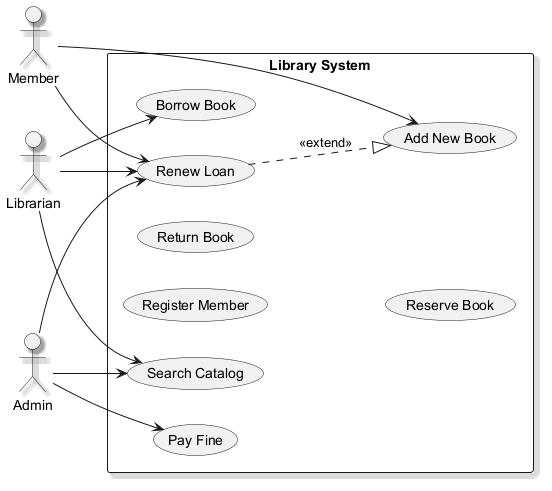

The diagram above was rendered by PlantUML. Its source (embedded in the PNG):
@startuml
skinparam backgroundColor #FFFFFF
skinparam classBackgroundColor #F3E5F5
skinparam classBorderColor #6A1B9A
skinparam shadowing true
left to right direction
actor "Librarian" as Librarian
actor "Member" as Member
actor "Admin" as Admin
rectangle "Library System" {
  usecase "Search Catalog" as UC_SearchCatalog
  usecase "Register Member" as UC_RegisterMember
  usecase "Borrow Book" as UC_BorrowBook
  usecase "Return Book" as UC_ReturnBook
  usecase "Renew Loan" as UC_RenewLoan
  usecase "Reserve Book" as UC_ReserveBook
  usecase "Pay Fine" as UC_PayFine
  usecase "Add New Book" as UC_AddNewBook
}
Librarian --> UC_SearchCatalog
Librarian --> UC_BorrowBook
Librarian --> UC_RenewLoan
Member --> UC_RenewLoan
Member --> UC_AddNewBook
Admin --> UC_PayFine
Admin --> UC_SearchCatalog
Admin --> UC_RenewLoan
UC_RenewLoan ..|> UC_AddNewBook : <<extend>>
@enduml